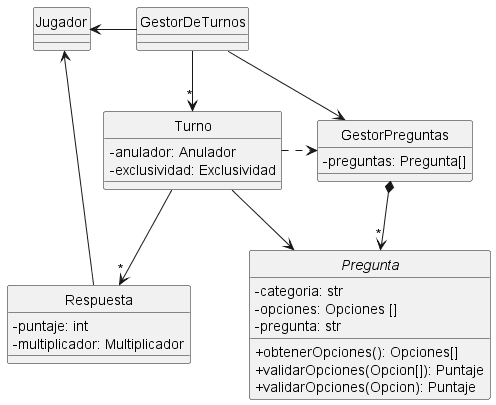

The diagram above was rendered by PlantUML. Its source (embedded in the PNG):
@startuml tentativo2

skinparam monochrome true
hide circle
skinparam classAttributeIconSize 0

Abstract Pregunta {
    - categoria: str
    - opciones: Opciones []
    - pregunta: str
    + obtenerOpciones(): Opciones[]
    + validarOpciones(Opcion[]): Puntaje
    + validarOpciones(Opcion): Puntaje
}

class Turno {
    - anulador: Anulador
    - exclusividad: Exclusividad
}

class GestorPreguntas {
    - preguntas: Pregunta[]
}

class Jugador {


}

class Respuesta {
    - puntaje: int
    - multiplicador: Multiplicador
}

Jugador <- GestorDeTurnos
GestorDeTurnos -down-> GestorPreguntas
GestorDeTurnos -down-> "*" Turno
GestorPreguntas *-->"*" Pregunta
Turno --> Pregunta
Turno .> GestorPreguntas
Turno --> "*" Respuesta
Respuesta --> Jugador

@enduml